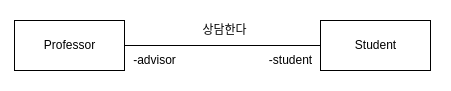

The diagram above was exported from draw.io. Its source (the exported page's mxGraphModel, read from the mxfile embedded in the PNG):
<mxGraphModel dx="1422" dy="726" grid="1" gridSize="10" guides="1" tooltips="1" connect="1" arrows="1" fold="1" page="1" pageScale="1" pageWidth="827" pageHeight="1169" math="0" shadow="0">
  <root>
    <mxCell id="0" />
    <mxCell id="1" parent="0" />
    <mxCell id="uhQ-M0NWiCdLBo-BaiAy-1" value="" style="whiteSpace=wrap;html=1;strokeColor=none;" vertex="1" parent="1">
      <mxGeometry x="190" y="350" width="450" height="90" as="geometry" />
    </mxCell>
    <mxCell id="uhQ-M0NWiCdLBo-BaiAy-4" style="edgeStyle=orthogonalEdgeStyle;rounded=0;orthogonalLoop=1;jettySize=auto;html=1;endArrow=none;endFill=0;" edge="1" parent="1" source="uhQ-M0NWiCdLBo-BaiAy-2" target="uhQ-M0NWiCdLBo-BaiAy-3">
      <mxGeometry relative="1" as="geometry" />
    </mxCell>
    <mxCell id="uhQ-M0NWiCdLBo-BaiAy-2" value="Professor" style="html=1;" vertex="1" parent="1">
      <mxGeometry x="204" y="370" width="110" height="50" as="geometry" />
    </mxCell>
    <mxCell id="uhQ-M0NWiCdLBo-BaiAy-3" value="Student" style="html=1;" vertex="1" parent="1">
      <mxGeometry x="510" y="370" width="110" height="50" as="geometry" />
    </mxCell>
    <mxCell id="uhQ-M0NWiCdLBo-BaiAy-5" value="상담한다" style="text;html=1;align=center;verticalAlign=middle;resizable=0;points=[];autosize=1;" vertex="1" parent="1">
      <mxGeometry x="384" y="370" width="60" height="20" as="geometry" />
    </mxCell>
    <mxCell id="uhQ-M0NWiCdLBo-BaiAy-6" value="-advisor" style="text;html=1;align=center;verticalAlign=middle;resizable=0;points=[];autosize=1;" vertex="1" parent="1">
      <mxGeometry x="314" y="400" width="60" height="20" as="geometry" />
    </mxCell>
    <mxCell id="uhQ-M0NWiCdLBo-BaiAy-7" value="-student" style="text;html=1;align=center;verticalAlign=middle;resizable=0;points=[];autosize=1;" vertex="1" parent="1">
      <mxGeometry x="450" y="400" width="60" height="20" as="geometry" />
    </mxCell>
  </root>
</mxGraphModel>